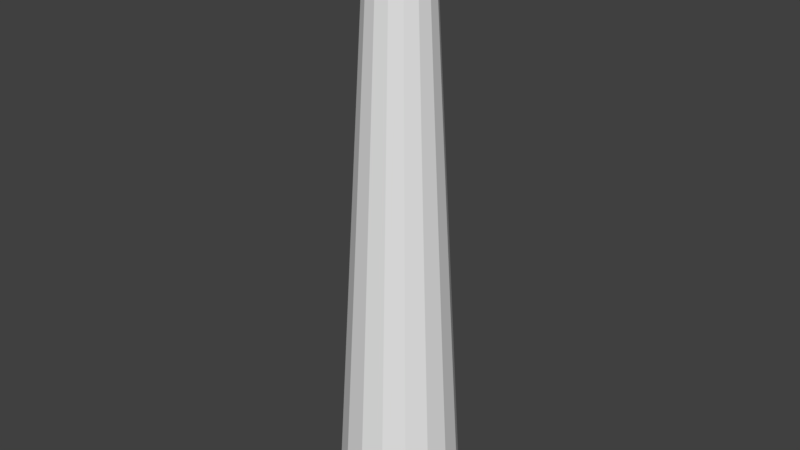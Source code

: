 # Source: windTurbineFoot.blend  (saved by Blender 2.79.0; exported with 4.5.12 LTS)
import bpy
from mathutils import Matrix  # noqa: F401  (used for matrix-valued properties, if any)

bpy.ops.wm.read_factory_settings(use_empty=True)
scene = bpy.context.scene
scene.name = 'Scene'

# ---- collections
col_collection_1 = bpy.data.collections.new('Collection 1'); scene.collection.children.link(col_collection_1)

# ---- world
world_world = bpy.data.worlds.new('World'); scene.world = world_world
world_world.color = (0.05088, 0.05088, 0.05088)
world_world.use_sun_shadow = False
world_world.sun_shadow_jitter_overblur = 0.0
world_world.cycles.sampling_method = 'MANUAL'

# ---- meshes
me_cylinder = bpy.data.meshes.new('Cylinder')
me_cylinder.from_pydata([(6.206e-08, 0.5027, 0.04713), (8.385e-08, 0.2251, 4.924), (0.1924, 0.4645, 0.04713), (0.08615, 0.208, 4.924), (0.3555, 0.3555, 0.04713), (0.1592, 0.1592, 4.924), (0.4645, 0.1924, 0.04713), (0.208, 0.08615, 4.924), (0.5027, -3.309e-08, 0.04713), (0.2251, -2.202e-08, 4.924), (0.4645, -0.1924, 0.04713), (0.208, -0.08615, 4.924), (0.3555, -0.3555, 0.04713), (0.1592, -0.1592, 4.924), (0.1924, -0.4645, 0.04713), (0.08615, -0.208, 4.924), (1.38e-07, -0.5027, 0.04713), (1.178e-07, -0.2251, 4.924), (-0.1924, -0.4645, 0.04713), (-0.08615, -0.208, 4.924), (-0.3555, -0.3555, 0.04713), (-0.1592, -0.1592, 4.924), (-0.4645, -0.1924, 0.04713), (-0.208, -0.08615, 4.924), (-0.5027, -5.12e-09, 0.04713), (-0.2251, -9.492e-09, 4.924), (-0.4645, 0.1924, 0.04713), (-0.208, 0.08615, 4.924), (-0.3555, 0.3555, 0.04713), (-0.1592, 0.1592, 4.924), (-0.1924, 0.4645, 0.04713), (-0.08615, 0.208, 4.924), (1.011e-07, -1.397e-08, 4.924)], [], [(0, 1, 3, 2), (2, 3, 5, 4), (4, 5, 7, 6), (6, 7, 9, 8), (8, 9, 11, 10), (10, 11, 13, 12), (12, 13, 15, 14), (14, 15, 17, 16), (16, 17, 19, 18), (18, 19, 21, 20), (20, 21, 23, 22), (22, 23, 25, 24), (24, 25, 27, 26), (26, 27, 29, 28), (28, 29, 31, 30), (30, 31, 1, 0), (0, 2, 4, 6, 8, 10, 12, 14, 16, 18, 20, 22, 24, 26, 28, 30), (3, 1, 32), (29, 27, 32), (17, 15, 32), (19, 17, 32), (7, 5, 32), (9, 7, 32), (31, 29, 32), (1, 31, 32), (21, 19, 32), (23, 21, 32), (11, 9, 32), (13, 11, 32), (25, 23, 32), (15, 13, 32), (27, 25, 32), (5, 3, 32)])
_uv = me_cylinder.uv_layers.new(name='UVMap')
_uv.uv.foreach_set('vector', [0.5908, 0.001802, 0.5349, 0.9997, 0.5134, 0.9991, 0.5429, 0.0004684, 0.5429, 0.0004684, 0.5134, 0.9991, 0.4901, 0.9989, 0.4909, 0.0, 0.4909, 0.0, 0.4901, 0.9989, 0.4686, 0.9991, 0.4429, 0.0004684, 0.4429, 0.0004684, 0.4686, 0.9991, 0.4522, 0.9997, 0.4061, 0.001802, 0.2214, 0.002567, 0.1603, 1.0, 0.1438, 0.9993, 0.1847, 0.0009013, 0.1847, 0.0009013, 0.1438, 0.9993, 0.1223, 0.9989, 0.1367, 7.618e-09, 0.1367, 7.618e-09, 0.1223, 0.9989, 0.09908, 0.9989, 0.08474, 0.0, 0.08474, 0.0, 0.09908, 0.9989, 0.07759, 0.9993, 0.03674, 0.0009013, 0.03674, 0.0009013, 0.07759, 0.9993, 0.06114, 1.0, 0.0, 0.002567, 0.7386, 0.0008669, 0.6982, 0.9992, 0.6767, 0.9988, 0.6906, -1.204e-05, 0.6906, -1.204e-05, 0.6767, 0.9988, 0.6534, 0.9989, 0.6386, 1.216e-05, 0.6386, 1.216e-05, 0.6534, 0.9989, 0.6319, 0.9993, 0.5906, 0.0009359, 0.4061, 0.001802, 0.3502, 0.9997, 0.3287, 0.9991, 0.3582, 0.0004684, 0.3582, 0.0004684, 0.3287, 0.9991, 0.3054, 0.9989, 0.3062, 0.0, 0.3062, 0.0, 0.3054, 0.9989, 0.2839, 0.9991, 0.2582, 0.0004685, 0.2582, 0.0004685, 0.2839, 0.9991, 0.2675, 0.9997, 0.2214, 0.001803, 0.9662, 0.8188, 0.986, 0.8559, 0.986, 0.896, 0.9662, 0.933, 0.9294, 0.9614, 0.8814, 0.9768, 0.8295, 0.9768, 0.7815, 0.9614, 0.7447, 0.933, 0.7249, 0.896, 0.7249, 0.8559, 0.7447, 0.8188, 0.7815, 0.7904, 0.8295, 0.7751, 0.8814, 0.7751, 0.9294, 0.7904, 0.8862, 0.5992, 0.9027, 0.6119, 0.8531, 0.6375, 0.9116, 0.6464, 0.9027, 0.663, 0.8531, 0.6375, 0.8035, 0.663, 0.7946, 0.6464, 0.8531, 0.6375, 0.82, 0.6757, 0.8035, 0.663, 0.8531, 0.6375, 0.8415, 0.5923, 0.8647, 0.5923, 0.8531, 0.6375, 0.82, 0.5992, 0.8415, 0.5923, 0.8531, 0.6375, 0.9116, 0.6285, 0.9116, 0.6464, 0.8531, 0.6375, 0.9027, 0.6119, 0.9116, 0.6285, 0.8531, 0.6375, 0.8415, 0.6826, 0.82, 0.6757, 0.8531, 0.6375, 0.8647, 0.6826, 0.8415, 0.6826, 0.8531, 0.6375, 0.8035, 0.6119, 0.82, 0.5992, 0.8531, 0.6375, 0.7946, 0.6285, 0.8035, 0.6119, 0.8531, 0.6375, 0.8862, 0.6757, 0.8647, 0.6826, 0.8531, 0.6375, 0.7946, 0.6464, 0.7946, 0.6285, 0.8531, 0.6375, 0.9027, 0.663, 0.8862, 0.6757, 0.8531, 0.6375, 0.8647, 0.5923, 0.8862, 0.5992, 0.8531, 0.6375])
me_cylinder.use_remesh_preserve_volume = False
me_cylinder.use_remesh_preserve_attributes = False
me_cylinder.use_mirror_vertex_groups = False
me_cylinder.update()

# ---- objects
ob_cylinder = bpy.data.objects.new('Cylinder', me_cylinder)

# ---- transforms, parenting, visibility, modifiers, constraints
ob_cylinder.location = (0.0, 0.0, 0.0)
ob_cylinder.lineart.crease_threshold = 0.0

# ---- collection membership
col_collection_1.objects.link(ob_cylinder)

# ---- scene / render settings (as saved in the file)
scene.frame_start = 1; scene.frame_end = 250; scene.frame_set(1)
scene.render.engine = 'BLENDER_EEVEE_NEXT'
scene.render.resolution_percentage = 50
scene.render.dither_intensity = 0.0
scene.cycles.use_denoising = False
scene.cycles.samples = 128
scene.cycles.sampling_pattern = 'TABULATED_SOBOL'
scene.cycles.light_sampling_threshold = 0.0
scene.cycles.use_adaptive_sampling = False
scene.cycles.use_light_tree = False
scene.cycles.blur_glossy = 0.0
scene.cycles.sample_clamp_indirect = 0.0
scene.view_settings.view_transform = 'Standard'
bpy.context.view_layer.update()

# ---- added for rendering (the .blend has no active camera and no usable light): camera, sun
cam_auto = bpy.data.cameras.new('AutoCamera')
cam_auto.lens = 50.0
cam_auto.sensor_width = 36.0
cam_auto.clip_end = 1000.0
ob_auto_camera = bpy.data.objects.new('AutoCamera', cam_auto)
scene.collection.objects.link(ob_auto_camera)
ob_auto_camera.location = (4.70013, -5.64016, 6.2457)
ob_auto_camera.rotation_euler = (1.09748, -7.21219e-08, 0.694738)
scene.camera = ob_auto_camera
light_auto_sun = bpy.data.lights.new('AutoSun', 'SUN')
light_auto_sun.energy = 3.0
light_auto_sun.angle = 0.0523599
ob_auto_sun = bpy.data.objects.new('AutoSun', light_auto_sun)
scene.collection.objects.link(ob_auto_sun)
ob_auto_sun.rotation_euler = (0.872665, 0.174533, 0.523599)
bpy.context.view_layer.update()
